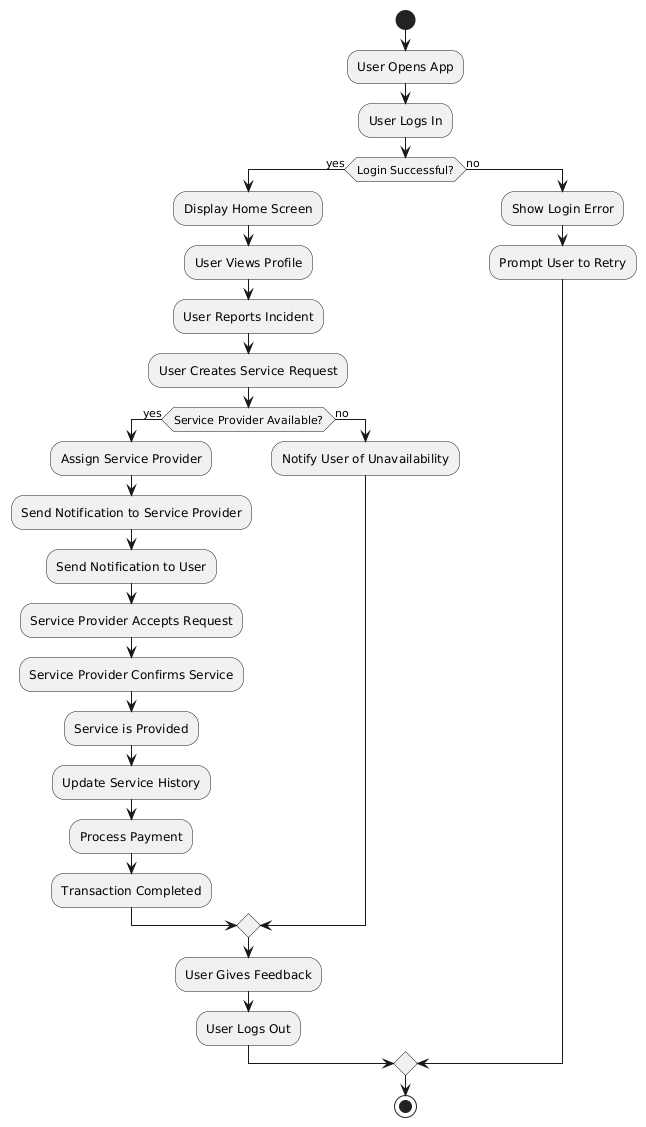

The diagram above was rendered by PlantUML. Its source (embedded in the PNG):
@startuml
start

:User Opens App;
:User Logs In;

if (Login Successful?) then (yes)
  :Display Home Screen;
  :User Views Profile;
  :User Reports Incident;
  :User Creates Service Request;

  if (Service Provider Available?) then (yes)
    :Assign Service Provider;
    :Send Notification to Service Provider;
    :Send Notification to User;
    :Service Provider Accepts Request;
    :Service Provider Confirms Service;
    :Service is Provided;
    :Update Service History;
    :Process Payment;
    :Transaction Completed;
  else (no)
    :Notify User of Unavailability;
  endif

  :User Gives Feedback;
  :User Logs Out;
else (no)
  :Show Login Error;
  :Prompt User to Retry;
endif

stop
@enduml